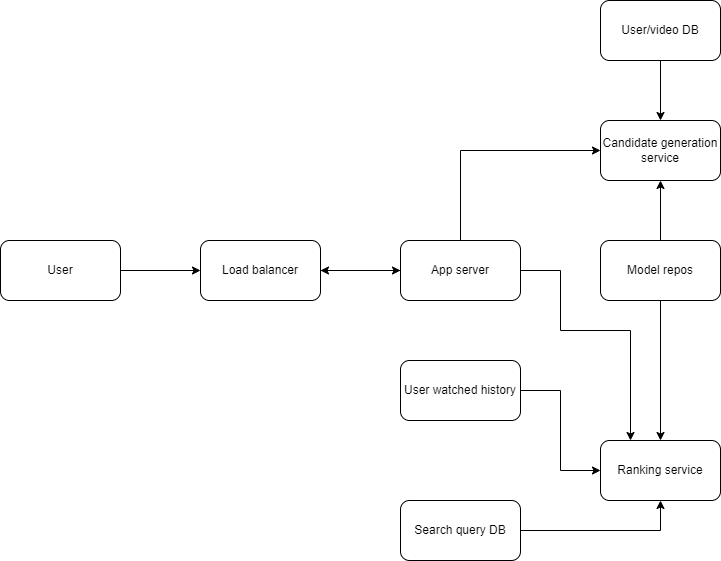

The diagram above was exported from draw.io. Its source (the exported page's mxGraphModel, read from the mxfile embedded in the PNG):
<mxGraphModel dx="882" dy="539" grid="1" gridSize="10" guides="1" tooltips="1" connect="1" arrows="1" fold="1" page="1" pageScale="1" pageWidth="850" pageHeight="1100" math="0" shadow="0">
  <root>
    <mxCell id="0" />
    <mxCell id="1" parent="0" />
    <mxCell id="ewra6C2gt__0mQmwRf_p-17" style="edgeStyle=orthogonalEdgeStyle;rounded=0;orthogonalLoop=1;jettySize=auto;html=1;exitX=1;exitY=0.5;exitDx=0;exitDy=0;entryX=0;entryY=0.5;entryDx=0;entryDy=0;" edge="1" parent="1" source="ewra6C2gt__0mQmwRf_p-1" target="ewra6C2gt__0mQmwRf_p-2">
      <mxGeometry relative="1" as="geometry" />
    </mxCell>
    <mxCell id="ewra6C2gt__0mQmwRf_p-1" value="User" style="rounded=1;whiteSpace=wrap;html=1;" vertex="1" parent="1">
      <mxGeometry x="80" y="280" width="120" height="60" as="geometry" />
    </mxCell>
    <mxCell id="ewra6C2gt__0mQmwRf_p-18" style="edgeStyle=orthogonalEdgeStyle;rounded=0;orthogonalLoop=1;jettySize=auto;html=1;exitX=1;exitY=0.5;exitDx=0;exitDy=0;" edge="1" parent="1" source="ewra6C2gt__0mQmwRf_p-2" target="ewra6C2gt__0mQmwRf_p-3">
      <mxGeometry relative="1" as="geometry" />
    </mxCell>
    <mxCell id="ewra6C2gt__0mQmwRf_p-2" value="Load balancer" style="rounded=1;whiteSpace=wrap;html=1;" vertex="1" parent="1">
      <mxGeometry x="280" y="280" width="120" height="60" as="geometry" />
    </mxCell>
    <mxCell id="ewra6C2gt__0mQmwRf_p-21" style="edgeStyle=orthogonalEdgeStyle;rounded=0;orthogonalLoop=1;jettySize=auto;html=1;exitX=0;exitY=0.5;exitDx=0;exitDy=0;" edge="1" parent="1" source="ewra6C2gt__0mQmwRf_p-3" target="ewra6C2gt__0mQmwRf_p-2">
      <mxGeometry relative="1" as="geometry" />
    </mxCell>
    <mxCell id="ewra6C2gt__0mQmwRf_p-24" style="edgeStyle=orthogonalEdgeStyle;rounded=0;orthogonalLoop=1;jettySize=auto;html=1;exitX=1;exitY=0.5;exitDx=0;exitDy=0;entryX=0.25;entryY=0;entryDx=0;entryDy=0;" edge="1" parent="1" source="ewra6C2gt__0mQmwRf_p-3" target="ewra6C2gt__0mQmwRf_p-8">
      <mxGeometry relative="1" as="geometry">
        <Array as="points">
          <mxPoint x="640" y="310" />
          <mxPoint x="640" y="370" />
          <mxPoint x="710" y="370" />
        </Array>
      </mxGeometry>
    </mxCell>
    <mxCell id="ewra6C2gt__0mQmwRf_p-25" style="edgeStyle=orthogonalEdgeStyle;rounded=0;orthogonalLoop=1;jettySize=auto;html=1;exitX=0.5;exitY=0;exitDx=0;exitDy=0;entryX=0;entryY=0.5;entryDx=0;entryDy=0;" edge="1" parent="1" source="ewra6C2gt__0mQmwRf_p-3" target="ewra6C2gt__0mQmwRf_p-7">
      <mxGeometry relative="1" as="geometry" />
    </mxCell>
    <mxCell id="ewra6C2gt__0mQmwRf_p-3" value="App server" style="rounded=1;whiteSpace=wrap;html=1;" vertex="1" parent="1">
      <mxGeometry x="480" y="280" width="120" height="60" as="geometry" />
    </mxCell>
    <mxCell id="ewra6C2gt__0mQmwRf_p-14" style="edgeStyle=orthogonalEdgeStyle;rounded=0;orthogonalLoop=1;jettySize=auto;html=1;exitX=0.5;exitY=1;exitDx=0;exitDy=0;" edge="1" parent="1" source="ewra6C2gt__0mQmwRf_p-6" target="ewra6C2gt__0mQmwRf_p-8">
      <mxGeometry relative="1" as="geometry" />
    </mxCell>
    <mxCell id="ewra6C2gt__0mQmwRf_p-15" style="edgeStyle=orthogonalEdgeStyle;rounded=0;orthogonalLoop=1;jettySize=auto;html=1;exitX=0.5;exitY=0;exitDx=0;exitDy=0;entryX=0.5;entryY=1;entryDx=0;entryDy=0;" edge="1" parent="1" source="ewra6C2gt__0mQmwRf_p-6" target="ewra6C2gt__0mQmwRf_p-7">
      <mxGeometry relative="1" as="geometry" />
    </mxCell>
    <mxCell id="ewra6C2gt__0mQmwRf_p-6" value="Model repos" style="rounded=1;whiteSpace=wrap;html=1;" vertex="1" parent="1">
      <mxGeometry x="680" y="280" width="120" height="60" as="geometry" />
    </mxCell>
    <mxCell id="ewra6C2gt__0mQmwRf_p-7" value="Candidate generation service" style="rounded=1;whiteSpace=wrap;html=1;" vertex="1" parent="1">
      <mxGeometry x="680" y="160" width="120" height="60" as="geometry" />
    </mxCell>
    <mxCell id="ewra6C2gt__0mQmwRf_p-8" value="Ranking service" style="rounded=1;whiteSpace=wrap;html=1;" vertex="1" parent="1">
      <mxGeometry x="680" y="480" width="120" height="60" as="geometry" />
    </mxCell>
    <mxCell id="ewra6C2gt__0mQmwRf_p-16" style="edgeStyle=orthogonalEdgeStyle;rounded=0;orthogonalLoop=1;jettySize=auto;html=1;exitX=0.5;exitY=1;exitDx=0;exitDy=0;entryX=0.5;entryY=0;entryDx=0;entryDy=0;" edge="1" parent="1" source="ewra6C2gt__0mQmwRf_p-9" target="ewra6C2gt__0mQmwRf_p-7">
      <mxGeometry relative="1" as="geometry" />
    </mxCell>
    <mxCell id="ewra6C2gt__0mQmwRf_p-9" value="User/video DB" style="rounded=1;whiteSpace=wrap;html=1;" vertex="1" parent="1">
      <mxGeometry x="680" y="40" width="120" height="60" as="geometry" />
    </mxCell>
    <mxCell id="ewra6C2gt__0mQmwRf_p-22" style="edgeStyle=orthogonalEdgeStyle;rounded=0;orthogonalLoop=1;jettySize=auto;html=1;exitX=1;exitY=0.5;exitDx=0;exitDy=0;entryX=0.5;entryY=1;entryDx=0;entryDy=0;" edge="1" parent="1" source="ewra6C2gt__0mQmwRf_p-10" target="ewra6C2gt__0mQmwRf_p-8">
      <mxGeometry relative="1" as="geometry" />
    </mxCell>
    <mxCell id="ewra6C2gt__0mQmwRf_p-10" value="Search query DB" style="rounded=1;whiteSpace=wrap;html=1;" vertex="1" parent="1">
      <mxGeometry x="480" y="540" width="120" height="60" as="geometry" />
    </mxCell>
    <mxCell id="ewra6C2gt__0mQmwRf_p-23" style="edgeStyle=orthogonalEdgeStyle;rounded=0;orthogonalLoop=1;jettySize=auto;html=1;exitX=1;exitY=0.5;exitDx=0;exitDy=0;entryX=0;entryY=0.5;entryDx=0;entryDy=0;" edge="1" parent="1" source="ewra6C2gt__0mQmwRf_p-13" target="ewra6C2gt__0mQmwRf_p-8">
      <mxGeometry relative="1" as="geometry" />
    </mxCell>
    <mxCell id="ewra6C2gt__0mQmwRf_p-13" value="User watched history" style="rounded=1;whiteSpace=wrap;html=1;" vertex="1" parent="1">
      <mxGeometry x="480" y="400" width="120" height="60" as="geometry" />
    </mxCell>
  </root>
</mxGraphModel>